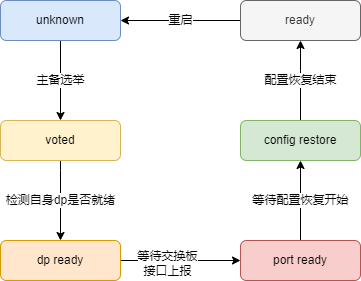

The diagram above was exported from draw.io. Its source (the exported page's mxGraphModel, read from the mxfile embedded in the PNG):
<mxGraphModel dx="1422" dy="762" grid="1" gridSize="10" guides="1" tooltips="1" connect="1" arrows="1" fold="1" page="1" pageScale="1" pageWidth="827" pageHeight="1169" math="0" shadow="0">
  <root>
    <mxCell id="0" />
    <mxCell id="1" parent="0" />
    <mxCell id="e-YJwwL7PDPwj5mn4dVE-8" value="主备选举" style="edgeStyle=orthogonalEdgeStyle;rounded=0;orthogonalLoop=1;jettySize=auto;html=1;" edge="1" parent="1" source="e-YJwwL7PDPwj5mn4dVE-9" target="e-YJwwL7PDPwj5mn4dVE-11">
      <mxGeometry relative="1" as="geometry" />
    </mxCell>
    <mxCell id="e-YJwwL7PDPwj5mn4dVE-9" value="unknown" style="rounded=1;whiteSpace=wrap;html=1;fillColor=#dae8fc;strokeColor=#6c8ebf;" vertex="1" parent="1">
      <mxGeometry x="200" y="480" width="120" height="40" as="geometry" />
    </mxCell>
    <mxCell id="e-YJwwL7PDPwj5mn4dVE-10" value="检测自身dp是否就绪" style="edgeStyle=orthogonalEdgeStyle;rounded=0;orthogonalLoop=1;jettySize=auto;html=1;" edge="1" parent="1" source="e-YJwwL7PDPwj5mn4dVE-11" target="e-YJwwL7PDPwj5mn4dVE-13">
      <mxGeometry relative="1" as="geometry">
        <Array as="points">
          <mxPoint x="260" y="650" />
          <mxPoint x="260" y="650" />
        </Array>
      </mxGeometry>
    </mxCell>
    <mxCell id="e-YJwwL7PDPwj5mn4dVE-11" value="voted" style="rounded=1;whiteSpace=wrap;html=1;fillColor=#fff2cc;strokeColor=#d6b656;" vertex="1" parent="1">
      <mxGeometry x="200" y="600" width="120" height="40" as="geometry" />
    </mxCell>
    <mxCell id="e-YJwwL7PDPwj5mn4dVE-12" value="" style="edgeStyle=orthogonalEdgeStyle;rounded=0;orthogonalLoop=1;jettySize=auto;html=1;" edge="1" parent="1" source="e-YJwwL7PDPwj5mn4dVE-13" target="e-YJwwL7PDPwj5mn4dVE-15">
      <mxGeometry relative="1" as="geometry" />
    </mxCell>
    <mxCell id="e-YJwwL7PDPwj5mn4dVE-21" value="等待交换板&lt;br&gt;接口上报" style="edgeLabel;html=1;align=center;verticalAlign=middle;resizable=0;points=[];" vertex="1" connectable="0" parent="e-YJwwL7PDPwj5mn4dVE-12">
      <mxGeometry x="-0.2333" y="-2" relative="1" as="geometry">
        <mxPoint as="offset" />
      </mxGeometry>
    </mxCell>
    <mxCell id="e-YJwwL7PDPwj5mn4dVE-13" value="dp ready" style="rounded=1;whiteSpace=wrap;html=1;fillColor=#ffe6cc;strokeColor=#d79b00;" vertex="1" parent="1">
      <mxGeometry x="200" y="720" width="120" height="40" as="geometry" />
    </mxCell>
    <mxCell id="e-YJwwL7PDPwj5mn4dVE-14" value="等待配置恢复开始" style="edgeStyle=orthogonalEdgeStyle;rounded=0;orthogonalLoop=1;jettySize=auto;html=1;" edge="1" parent="1" source="e-YJwwL7PDPwj5mn4dVE-15" target="e-YJwwL7PDPwj5mn4dVE-17">
      <mxGeometry relative="1" as="geometry" />
    </mxCell>
    <mxCell id="e-YJwwL7PDPwj5mn4dVE-15" value="port ready" style="rounded=1;whiteSpace=wrap;html=1;fillColor=#f8cecc;strokeColor=#b85450;" vertex="1" parent="1">
      <mxGeometry x="440" y="720" width="120" height="40" as="geometry" />
    </mxCell>
    <mxCell id="e-YJwwL7PDPwj5mn4dVE-16" value="配置恢复结束" style="edgeStyle=orthogonalEdgeStyle;rounded=0;orthogonalLoop=1;jettySize=auto;html=1;" edge="1" parent="1" source="e-YJwwL7PDPwj5mn4dVE-17" target="e-YJwwL7PDPwj5mn4dVE-18">
      <mxGeometry relative="1" as="geometry">
        <Array as="points">
          <mxPoint x="500" y="550" />
          <mxPoint x="500" y="550" />
        </Array>
      </mxGeometry>
    </mxCell>
    <mxCell id="e-YJwwL7PDPwj5mn4dVE-17" value="config restore" style="rounded=1;whiteSpace=wrap;html=1;fillColor=#d5e8d4;strokeColor=#82b366;" vertex="1" parent="1">
      <mxGeometry x="440" y="600" width="120" height="40" as="geometry" />
    </mxCell>
    <mxCell id="e-YJwwL7PDPwj5mn4dVE-20" value="重启" style="edgeStyle=orthogonalEdgeStyle;rounded=0;orthogonalLoop=1;jettySize=auto;html=1;entryX=1;entryY=0.5;entryDx=0;entryDy=0;endArrow=classic;endFill=1;" edge="1" parent="1" source="e-YJwwL7PDPwj5mn4dVE-18" target="e-YJwwL7PDPwj5mn4dVE-9">
      <mxGeometry relative="1" as="geometry" />
    </mxCell>
    <mxCell id="e-YJwwL7PDPwj5mn4dVE-18" value="ready" style="rounded=1;whiteSpace=wrap;html=1;fillColor=#f5f5f5;fontColor=#333333;strokeColor=#666666;" vertex="1" parent="1">
      <mxGeometry x="440" y="480" width="120" height="40" as="geometry" />
    </mxCell>
  </root>
</mxGraphModel>